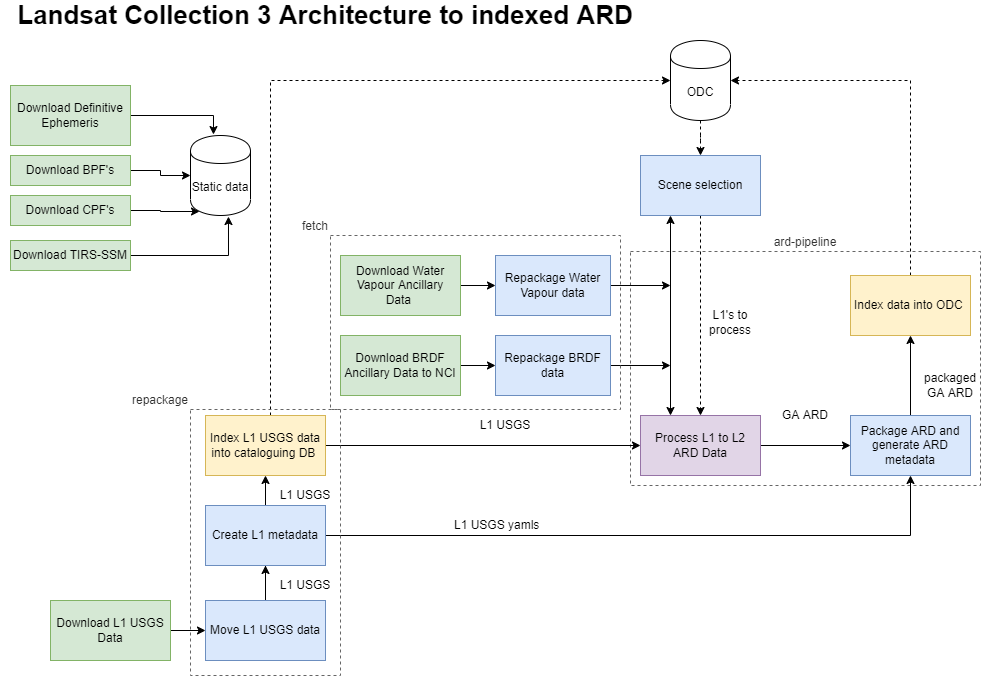

The diagram above was exported from draw.io. Its source (the exported page's mxGraphModel, read from the mxfile embedded in the PNG):
<mxGraphModel dx="1170" dy="819" grid="1" gridSize="10" guides="1" tooltips="1" connect="1" arrows="1" fold="1" page="1" pageScale="1" pageWidth="1169" pageHeight="827" math="0" shadow="0">
  <root>
    <mxCell id="0" />
    <mxCell id="1" parent="0" />
    <mxCell id="vdAJcEngBWGOwDcZ96w8-22" value="ard-pipeline" style="rounded=0;whiteSpace=wrap;html=1;glass=0;fillColor=none;fontColor=#333333;strokeColor=#666666;dashed=1;labelPosition=center;verticalLabelPosition=top;align=center;verticalAlign=bottom;" vertex="1" parent="1">
      <mxGeometry x="640" y="256" width="350" height="234" as="geometry" />
    </mxCell>
    <mxCell id="JFfTzrk-7GzA0J_P_i5j-1" value="Landsat Collection 3 Architecture to indexed ARD" style="text;html=1;strokeColor=none;fillColor=none;align=center;verticalAlign=middle;whiteSpace=wrap;rounded=0;fontStyle=1;fontSize=26;" parent="1" vertex="1">
      <mxGeometry x="10" y="10" width="650" height="20" as="geometry" />
    </mxCell>
    <mxCell id="1PRY0U88CtYkUTZWOUMD-23" style="edgeStyle=orthogonalEdgeStyle;rounded=0;orthogonalLoop=1;jettySize=auto;html=1;" parent="1" source="JFfTzrk-7GzA0J_P_i5j-2" target="JFfTzrk-7GzA0J_P_i5j-4" edge="1">
      <mxGeometry relative="1" as="geometry" />
    </mxCell>
    <mxCell id="JFfTzrk-7GzA0J_P_i5j-2" value="Download Water Vapour Ancillary Data&amp;nbsp;" style="rounded=0;whiteSpace=wrap;html=1;fillColor=#d5e8d4;strokeColor=#82b366;" parent="1" vertex="1">
      <mxGeometry x="350" y="260" width="120" height="60" as="geometry" />
    </mxCell>
    <mxCell id="vdAJcEngBWGOwDcZ96w8-8" style="edgeStyle=orthogonalEdgeStyle;rounded=0;orthogonalLoop=1;jettySize=auto;html=1;exitX=1;exitY=0.5;exitDx=0;exitDy=0;" edge="1" parent="1" source="JFfTzrk-7GzA0J_P_i5j-4">
      <mxGeometry relative="1" as="geometry">
        <mxPoint x="680" y="290" as="targetPoint" />
      </mxGeometry>
    </mxCell>
    <mxCell id="JFfTzrk-7GzA0J_P_i5j-4" value="Repackage Water Vapour data" style="rounded=0;whiteSpace=wrap;html=1;fillColor=#dae8fc;strokeColor=#6c8ebf;" parent="1" vertex="1">
      <mxGeometry x="505" y="260" width="115" height="60" as="geometry" />
    </mxCell>
    <mxCell id="vdAJcEngBWGOwDcZ96w8-17" style="edgeStyle=orthogonalEdgeStyle;rounded=0;orthogonalLoop=1;jettySize=auto;html=1;exitX=0.5;exitY=0;exitDx=0;exitDy=0;entryX=1;entryY=0.5;entryDx=0;entryDy=0;dashed=1;" edge="1" parent="1" source="1PRY0U88CtYkUTZWOUMD-17" target="vdAJcEngBWGOwDcZ96w8-6">
      <mxGeometry relative="1" as="geometry" />
    </mxCell>
    <mxCell id="1PRY0U88CtYkUTZWOUMD-17" value="Index data into ODC&amp;nbsp;" style="rounded=0;whiteSpace=wrap;html=1;fillColor=#fff2cc;strokeColor=#d6b656;" parent="1" vertex="1">
      <mxGeometry x="860" y="280" width="120" height="60" as="geometry" />
    </mxCell>
    <mxCell id="1PRY0U88CtYkUTZWOUMD-20" style="edgeStyle=orthogonalEdgeStyle;rounded=0;orthogonalLoop=1;jettySize=auto;html=1;" parent="1" source="JFfTzrk-7GzA0J_P_i5j-17" target="JFfTzrk-7GzA0J_P_i5j-21" edge="1">
      <mxGeometry relative="1" as="geometry" />
    </mxCell>
    <mxCell id="JFfTzrk-7GzA0J_P_i5j-17" value="Download BRDF Ancillary Data to NCI" style="rounded=0;whiteSpace=wrap;html=1;fillColor=#d5e8d4;strokeColor=#82b366;" parent="1" vertex="1">
      <mxGeometry x="350" y="340" width="120" height="60" as="geometry" />
    </mxCell>
    <mxCell id="vdAJcEngBWGOwDcZ96w8-9" style="edgeStyle=orthogonalEdgeStyle;rounded=0;orthogonalLoop=1;jettySize=auto;html=1;exitX=1;exitY=0.5;exitDx=0;exitDy=0;" edge="1" parent="1" source="JFfTzrk-7GzA0J_P_i5j-21">
      <mxGeometry relative="1" as="geometry">
        <mxPoint x="680" y="370" as="targetPoint" />
      </mxGeometry>
    </mxCell>
    <mxCell id="JFfTzrk-7GzA0J_P_i5j-21" value="Repackage BRDF data" style="rounded=0;whiteSpace=wrap;html=1;fillColor=#dae8fc;strokeColor=#6c8ebf;" parent="1" vertex="1">
      <mxGeometry x="505" y="340" width="115" height="60" as="geometry" />
    </mxCell>
    <mxCell id="1PRY0U88CtYkUTZWOUMD-24" style="edgeStyle=orthogonalEdgeStyle;rounded=0;orthogonalLoop=1;jettySize=auto;html=1;" parent="1" source="1PRY0U88CtYkUTZWOUMD-8" target="1PRY0U88CtYkUTZWOUMD-10" edge="1">
      <mxGeometry relative="1" as="geometry" />
    </mxCell>
    <mxCell id="1PRY0U88CtYkUTZWOUMD-8" value="Download L1 USGS Data" style="rounded=0;whiteSpace=wrap;html=1;fillColor=#d5e8d4;strokeColor=#82b366;" parent="1" vertex="1">
      <mxGeometry x="60" y="605" width="120" height="60" as="geometry" />
    </mxCell>
    <mxCell id="joiNqSWqzZhZdgW3rQQV-5" style="edgeStyle=orthogonalEdgeStyle;rounded=0;orthogonalLoop=1;jettySize=auto;html=1;" parent="1" source="1PRY0U88CtYkUTZWOUMD-10" target="9Vwv3Lrl26rNNhH8K0VH-1" edge="1">
      <mxGeometry relative="1" as="geometry" />
    </mxCell>
    <mxCell id="joiNqSWqzZhZdgW3rQQV-6" style="edgeStyle=orthogonalEdgeStyle;rounded=0;orthogonalLoop=1;jettySize=auto;html=1;" parent="1" source="1PRY0U88CtYkUTZWOUMD-10" target="joiNqSWqzZhZdgW3rQQV-3" edge="1">
      <mxGeometry relative="1" as="geometry" />
    </mxCell>
    <mxCell id="1PRY0U88CtYkUTZWOUMD-10" value="Move L1 USGS data" style="rounded=0;whiteSpace=wrap;html=1;fillColor=#dae8fc;strokeColor=#6c8ebf;" parent="1" vertex="1">
      <mxGeometry x="215" y="605" width="120" height="60" as="geometry" />
    </mxCell>
    <mxCell id="vdAJcEngBWGOwDcZ96w8-14" style="edgeStyle=orthogonalEdgeStyle;rounded=0;orthogonalLoop=1;jettySize=auto;html=1;exitX=1;exitY=0.5;exitDx=0;exitDy=0;entryX=0;entryY=0.5;entryDx=0;entryDy=0;" edge="1" parent="1" source="1PRY0U88CtYkUTZWOUMD-13" target="vdAJcEngBWGOwDcZ96w8-4">
      <mxGeometry relative="1" as="geometry" />
    </mxCell>
    <mxCell id="1PRY0U88CtYkUTZWOUMD-13" value="Process L1&amp;nbsp;to L2 ARD Data" style="rounded=0;whiteSpace=wrap;html=1;fillColor=#e1d5e7;strokeColor=#9673a6;" parent="1" vertex="1">
      <mxGeometry x="650" y="420" width="120" height="60" as="geometry" />
    </mxCell>
    <mxCell id="vdAJcEngBWGOwDcZ96w8-12" style="edgeStyle=orthogonalEdgeStyle;rounded=0;orthogonalLoop=1;jettySize=auto;html=1;exitX=1;exitY=0.5;exitDx=0;exitDy=0;entryX=0;entryY=0.5;entryDx=0;entryDy=0;" edge="1" parent="1" source="9Vwv3Lrl26rNNhH8K0VH-1" target="1PRY0U88CtYkUTZWOUMD-13">
      <mxGeometry relative="1" as="geometry" />
    </mxCell>
    <mxCell id="vdAJcEngBWGOwDcZ96w8-16" style="edgeStyle=orthogonalEdgeStyle;rounded=0;orthogonalLoop=1;jettySize=auto;html=1;entryX=0;entryY=0.5;entryDx=0;entryDy=0;dashed=1;" edge="1" parent="1" source="9Vwv3Lrl26rNNhH8K0VH-1" target="vdAJcEngBWGOwDcZ96w8-6">
      <mxGeometry relative="1" as="geometry">
        <Array as="points">
          <mxPoint x="280" y="85" />
        </Array>
      </mxGeometry>
    </mxCell>
    <mxCell id="9Vwv3Lrl26rNNhH8K0VH-1" value="Index L1 USGS data into cataloguing DB&amp;nbsp;" style="rounded=0;whiteSpace=wrap;html=1;fillColor=#fff2cc;strokeColor=#d6b656;" parent="1" vertex="1">
      <mxGeometry x="215" y="420" width="120" height="60" as="geometry" />
    </mxCell>
    <mxCell id="9Vwv3Lrl26rNNhH8K0VH-22" style="edgeStyle=orthogonalEdgeStyle;rounded=0;orthogonalLoop=1;jettySize=auto;html=1;entryX=0;entryY=0.5;entryDx=0;entryDy=0;" parent="1" source="9Vwv3Lrl26rNNhH8K0VH-7" edge="1" target="VBBDFp9ss-au3D2mPAF3-4">
      <mxGeometry relative="1" as="geometry">
        <mxPoint x="160" y="260" as="targetPoint" />
      </mxGeometry>
    </mxCell>
    <mxCell id="9Vwv3Lrl26rNNhH8K0VH-7" value="Download BPF's" style="rounded=0;whiteSpace=wrap;html=1;fillColor=#d5e8d4;strokeColor=#82b366;" parent="1" vertex="1">
      <mxGeometry x="20" y="160" width="120" height="30" as="geometry" />
    </mxCell>
    <mxCell id="9Vwv3Lrl26rNNhH8K0VH-17" style="edgeStyle=orthogonalEdgeStyle;rounded=0;orthogonalLoop=1;jettySize=auto;html=1;entryX=0.383;entryY=-0.012;entryDx=0;entryDy=0;entryPerimeter=0;" parent="1" source="9Vwv3Lrl26rNNhH8K0VH-8" edge="1" target="VBBDFp9ss-au3D2mPAF3-4">
      <mxGeometry relative="1" as="geometry">
        <mxPoint x="160" y="190" as="targetPoint" />
      </mxGeometry>
    </mxCell>
    <mxCell id="9Vwv3Lrl26rNNhH8K0VH-8" value="Download Definitive Ephemeris" style="rounded=0;whiteSpace=wrap;html=1;fillColor=#d5e8d4;strokeColor=#82b366;" parent="1" vertex="1">
      <mxGeometry x="20" y="90" width="120" height="60" as="geometry" />
    </mxCell>
    <mxCell id="VBBDFp9ss-au3D2mPAF3-3" style="edgeStyle=orthogonalEdgeStyle;rounded=0;orthogonalLoop=1;jettySize=auto;html=1;entryX=0.15;entryY=0.95;entryDx=0;entryDy=0;entryPerimeter=0;" parent="1" source="9Vwv3Lrl26rNNhH8K0VH-9" edge="1" target="VBBDFp9ss-au3D2mPAF3-4">
      <mxGeometry relative="1" as="geometry">
        <mxPoint x="160" y="215" as="targetPoint" />
      </mxGeometry>
    </mxCell>
    <mxCell id="9Vwv3Lrl26rNNhH8K0VH-9" value="Download CPF's" style="rounded=0;whiteSpace=wrap;html=1;fillColor=#d5e8d4;strokeColor=#82b366;" parent="1" vertex="1">
      <mxGeometry x="20" y="200" width="120" height="30" as="geometry" />
    </mxCell>
    <mxCell id="9Vwv3Lrl26rNNhH8K0VH-25" value="L1 USGS" style="text;html=1;strokeColor=none;fillColor=none;align=center;verticalAlign=middle;whiteSpace=wrap;rounded=0;" parent="1" vertex="1">
      <mxGeometry x="280" y="580" width="70" height="20" as="geometry" />
    </mxCell>
    <mxCell id="joiNqSWqzZhZdgW3rQQV-2" style="edgeStyle=orthogonalEdgeStyle;rounded=0;orthogonalLoop=1;jettySize=auto;html=1;exitX=0.5;exitY=0;exitDx=0;exitDy=0;" parent="1" edge="1">
      <mxGeometry relative="1" as="geometry">
        <mxPoint x="305" y="190" as="targetPoint" />
        <mxPoint x="305" y="190" as="sourcePoint" />
      </mxGeometry>
    </mxCell>
    <mxCell id="9Vwv3Lrl26rNNhH8K0VH-33" value="GA ARD" style="text;html=1;strokeColor=none;fillColor=none;align=center;verticalAlign=middle;whiteSpace=wrap;rounded=0;" parent="1" vertex="1">
      <mxGeometry x="780" y="400" width="70" height="40" as="geometry" />
    </mxCell>
    <mxCell id="vdAJcEngBWGOwDcZ96w8-1" style="edgeStyle=orthogonalEdgeStyle;rounded=0;orthogonalLoop=1;jettySize=auto;html=1;entryX=0.633;entryY=1.013;entryDx=0;entryDy=0;entryPerimeter=0;" edge="1" parent="1" source="VBBDFp9ss-au3D2mPAF3-1" target="VBBDFp9ss-au3D2mPAF3-4">
      <mxGeometry relative="1" as="geometry" />
    </mxCell>
    <mxCell id="VBBDFp9ss-au3D2mPAF3-1" value="Download TIRS-SSM" style="rounded=0;whiteSpace=wrap;html=1;fillColor=#d5e8d4;strokeColor=#82b366;" parent="1" vertex="1">
      <mxGeometry x="20" y="245" width="120" height="30" as="geometry" />
    </mxCell>
    <mxCell id="VBBDFp9ss-au3D2mPAF3-4" value="Static data&lt;br&gt;" style="shape=cylinder;whiteSpace=wrap;html=1;boundedLbl=1;backgroundOutline=1;" parent="1" vertex="1">
      <mxGeometry x="200" y="140" width="60" height="80" as="geometry" />
    </mxCell>
    <mxCell id="vdAJcEngBWGOwDcZ96w8-26" style="edgeStyle=orthogonalEdgeStyle;rounded=0;orthogonalLoop=1;jettySize=auto;html=1;entryX=0.5;entryY=0;entryDx=0;entryDy=0;dashed=1;" edge="1" parent="1" source="8iZ0GnisoOs6cW2lVHOG-3" target="1PRY0U88CtYkUTZWOUMD-13">
      <mxGeometry relative="1" as="geometry" />
    </mxCell>
    <mxCell id="8iZ0GnisoOs6cW2lVHOG-3" value="Scene selection" style="rounded=0;whiteSpace=wrap;html=1;fillColor=#dae8fc;strokeColor=#6c8ebf;" parent="1" vertex="1">
      <mxGeometry x="650" y="160" width="120" height="60" as="geometry" />
    </mxCell>
    <mxCell id="8iZ0GnisoOs6cW2lVHOG-13" value="L1 USGS" style="text;html=1;strokeColor=none;fillColor=none;align=center;verticalAlign=middle;whiteSpace=wrap;rounded=0;" parent="1" vertex="1">
      <mxGeometry x="480" y="420" width="70" height="20" as="geometry" />
    </mxCell>
    <mxCell id="vdAJcEngBWGOwDcZ96w8-11" style="edgeStyle=orthogonalEdgeStyle;rounded=0;orthogonalLoop=1;jettySize=auto;html=1;exitX=1;exitY=0.5;exitDx=0;exitDy=0;entryX=0.5;entryY=1;entryDx=0;entryDy=0;" edge="1" parent="1" source="joiNqSWqzZhZdgW3rQQV-3" target="vdAJcEngBWGOwDcZ96w8-4">
      <mxGeometry relative="1" as="geometry" />
    </mxCell>
    <mxCell id="joiNqSWqzZhZdgW3rQQV-3" value="Create L1 metadata" style="rounded=0;whiteSpace=wrap;html=1;fillColor=#dae8fc;strokeColor=#6c8ebf;" parent="1" vertex="1">
      <mxGeometry x="215" y="510" width="120" height="60" as="geometry" />
    </mxCell>
    <mxCell id="joiNqSWqzZhZdgW3rQQV-8" value="L1 USGS" style="text;html=1;strokeColor=none;fillColor=none;align=center;verticalAlign=middle;whiteSpace=wrap;rounded=0;" parent="1" vertex="1">
      <mxGeometry x="280" y="490" width="70" height="20" as="geometry" />
    </mxCell>
    <mxCell id="joiNqSWqzZhZdgW3rQQV-9" value="&amp;nbsp;L1 USGS yamls" style="text;html=1;strokeColor=none;fillColor=none;align=center;verticalAlign=middle;whiteSpace=wrap;rounded=0;" parent="1" vertex="1">
      <mxGeometry x="430" y="520" width="150" height="20" as="geometry" />
    </mxCell>
    <mxCell id="vdAJcEngBWGOwDcZ96w8-15" style="edgeStyle=orthogonalEdgeStyle;rounded=0;orthogonalLoop=1;jettySize=auto;html=1;exitX=0.5;exitY=0;exitDx=0;exitDy=0;entryX=0.5;entryY=1;entryDx=0;entryDy=0;" edge="1" parent="1" source="vdAJcEngBWGOwDcZ96w8-4" target="1PRY0U88CtYkUTZWOUMD-17">
      <mxGeometry relative="1" as="geometry" />
    </mxCell>
    <mxCell id="vdAJcEngBWGOwDcZ96w8-4" value="Package ARD and generate ARD metadata" style="rounded=0;whiteSpace=wrap;html=1;fillColor=#dae8fc;strokeColor=#6c8ebf;" vertex="1" parent="1">
      <mxGeometry x="860" y="420" width="120" height="60" as="geometry" />
    </mxCell>
    <mxCell id="vdAJcEngBWGOwDcZ96w8-5" value="&lt;span&gt;packaged GA ARD&lt;/span&gt;" style="text;html=1;strokeColor=none;fillColor=none;align=center;verticalAlign=middle;whiteSpace=wrap;rounded=0;" vertex="1" parent="1">
      <mxGeometry x="930" y="370" width="60" height="40" as="geometry" />
    </mxCell>
    <mxCell id="vdAJcEngBWGOwDcZ96w8-19" value="" style="edgeStyle=orthogonalEdgeStyle;rounded=0;orthogonalLoop=1;jettySize=auto;html=1;dashed=1;" edge="1" parent="1" source="vdAJcEngBWGOwDcZ96w8-6" target="8iZ0GnisoOs6cW2lVHOG-3">
      <mxGeometry relative="1" as="geometry" />
    </mxCell>
    <mxCell id="vdAJcEngBWGOwDcZ96w8-6" value="ODC" style="shape=cylinder;whiteSpace=wrap;html=1;boundedLbl=1;backgroundOutline=1;" vertex="1" parent="1">
      <mxGeometry x="680" y="45" width="60" height="80" as="geometry" />
    </mxCell>
    <mxCell id="vdAJcEngBWGOwDcZ96w8-7" value="" style="endArrow=classic;startArrow=classic;html=1;rounded=0;exitX=0.25;exitY=0;exitDx=0;exitDy=0;entryX=0.25;entryY=1;entryDx=0;entryDy=0;" edge="1" parent="1" source="1PRY0U88CtYkUTZWOUMD-13" target="8iZ0GnisoOs6cW2lVHOG-3">
      <mxGeometry width="50" height="50" relative="1" as="geometry">
        <mxPoint x="645" y="270" as="sourcePoint" />
        <mxPoint x="695" y="220" as="targetPoint" />
      </mxGeometry>
    </mxCell>
    <mxCell id="vdAJcEngBWGOwDcZ96w8-20" value="repackage" style="rounded=0;whiteSpace=wrap;html=1;glass=0;fillColor=none;fontColor=#333333;strokeColor=#666666;dashed=1;labelPosition=left;verticalLabelPosition=top;align=right;verticalAlign=bottom;" vertex="1" parent="1">
      <mxGeometry x="200" y="414" width="150" height="266" as="geometry" />
    </mxCell>
    <mxCell id="vdAJcEngBWGOwDcZ96w8-21" value="fetch" style="rounded=0;whiteSpace=wrap;html=1;glass=0;fillColor=none;fontColor=#333333;strokeColor=#666666;dashed=1;labelPosition=left;verticalLabelPosition=top;align=right;verticalAlign=bottom;" vertex="1" parent="1">
      <mxGeometry x="340" y="240" width="290" height="174" as="geometry" />
    </mxCell>
    <mxCell id="vdAJcEngBWGOwDcZ96w8-23" value="L1's to process" style="text;html=1;strokeColor=none;fillColor=none;align=center;verticalAlign=middle;whiteSpace=wrap;rounded=0;" vertex="1" parent="1">
      <mxGeometry x="710" y="309.5" width="60" height="35" as="geometry" />
    </mxCell>
  </root>
</mxGraphModel>